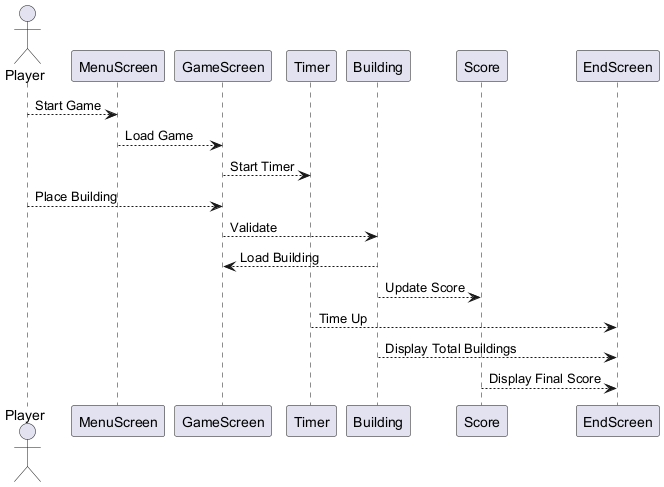

The diagram above was rendered by PlantUML. Its source (embedded in the PNG):
@startuml

actor Player
participant MenuScreen
participant GameScreen
participant Timer
participant Building
participant Score
participant EndScreen

Player --> MenuScreen: Start Game
MenuScreen --> GameScreen: Load Game
GameScreen --> Timer: Start Timer
Player --> GameScreen: Place Building
GameScreen --> Building: Validate
Building --> GameScreen: Load Building
Building --> Score: Update Score
Timer --> EndScreen: Time Up
Building --> EndScreen: Display Total Buildings
Score --> EndScreen: Display Final Score



@enduml